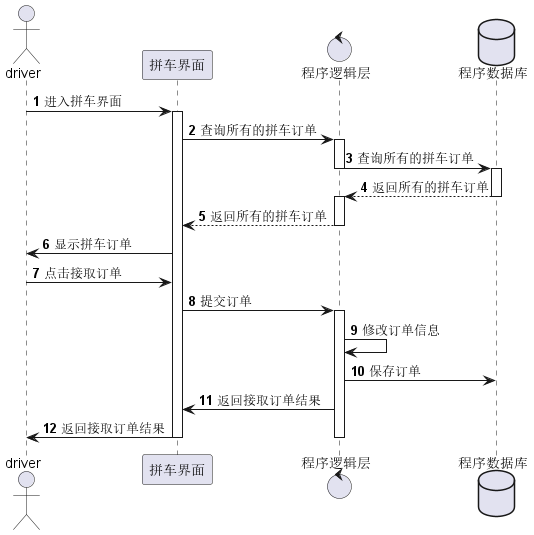

The diagram above was rendered by PlantUML. Its source (embedded in the PNG):
@startuml
'https://plantuml.com/sequence-diagram

autonumber

actor driver
participant 拼车界面
control 程序逻辑层
database 程序数据库


driver -> 拼车界面: 进入拼车界面
activate 拼车界面

拼车界面 -> 程序逻辑层: 查询所有的拼车订单
activate 程序逻辑层

程序逻辑层 -> 程序数据库: 查询所有的拼车订单
deactivate 程序逻辑层
activate 程序数据库

程序数据库 --> 程序逻辑层 : 返回所有的拼车订单
deactivate 程序数据库
activate 程序逻辑层
程序逻辑层 --> 拼车界面 : 返回所有的拼车订单
deactivate 程序逻辑层
拼车界面 -> driver: 显示拼车订单

driver -> 拼车界面: 点击接取订单

拼车界面 -> 程序逻辑层: 提交订单
activate 程序逻辑层
程序逻辑层 -> 程序逻辑层: 修改订单信息
程序逻辑层 -> 程序数据库: 保存订单
程序逻辑层 -> 拼车界面: 返回接取订单结果
拼车界面 -> driver: 返回接取订单结果


deactivate 拼车界面
deactivate 程序逻辑层
deactivate 程序数据库

@enduml